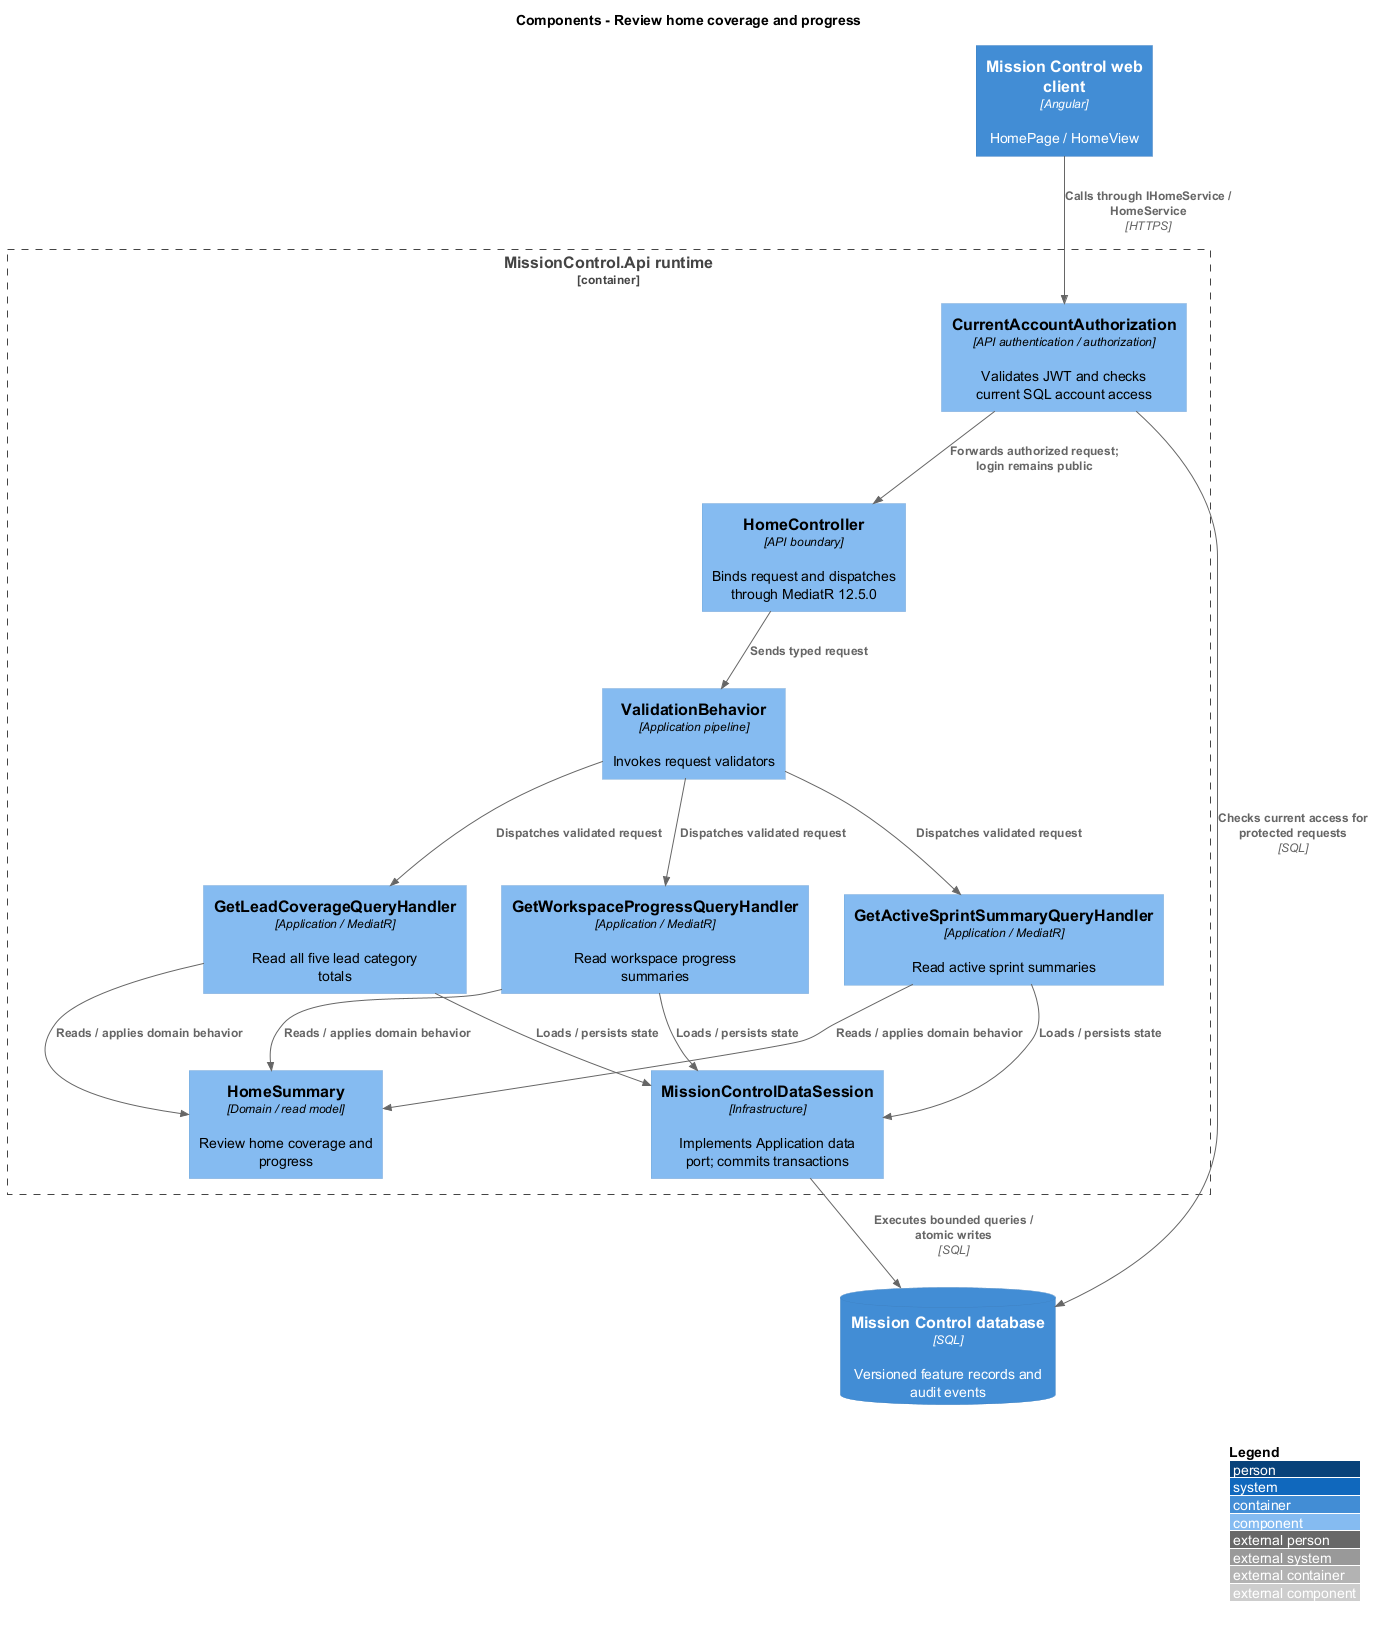

The diagram above was rendered by PlantUML. Its source (embedded in the PNG):
@startuml
!include <C4/C4_Component>
LAYOUT_WITH_LEGEND()
title Components - Review home coverage and progress
Container(web, "Mission Control web client", "Angular", "HomePage / HomeView")
ContainerDb(db, "Mission Control database", "SQL", "Versioned feature records and audit events")
Container_Boundary(api, "MissionControl.Api runtime") {
  Component(ctrl, "HomeController", "API boundary", "Binds request and dispatches through MediatR 12.5.0")
  Component(access, "CurrentAccountAuthorization", "API authentication / authorization", "Validates JWT and checks current SQL account access")
  Component(validation, "ValidationBehavior", "Application pipeline", "Invokes request validators")
  Component(entity, "HomeSummary", "Domain / read model", "Review home coverage and progress")
  Component(store, "MissionControlDataSession", "Infrastructure", "Implements Application data port; commits transactions")
Rel(web, access, "Calls through IHomeService / HomeService", "HTTPS")
Rel(access, db, "Checks current access for protected requests", "SQL")
Rel(access, ctrl, "Forwards authorized request; login remains public")
Rel(ctrl, validation, "Sends typed request")
Component(h0, "GetLeadCoverageQueryHandler", "Application / MediatR", "Read all five lead category totals")
Rel(validation, h0, "Dispatches validated request")
Rel(h0, entity, "Reads / applies domain behavior")
Rel(h0, store, "Loads / persists state")
Component(h1, "GetWorkspaceProgressQueryHandler", "Application / MediatR", "Read workspace progress summaries")
Rel(validation, h1, "Dispatches validated request")
Rel(h1, entity, "Reads / applies domain behavior")
Rel(h1, store, "Loads / persists state")
Component(h2, "GetActiveSprintSummaryQueryHandler", "Application / MediatR", "Read active sprint summaries")
Rel(validation, h2, "Dispatches validated request")
Rel(h2, entity, "Reads / applies domain behavior")
Rel(h2, store, "Loads / persists state")
}
Rel(store, db, "Executes bounded queries / atomic writes", "SQL")
@enduml